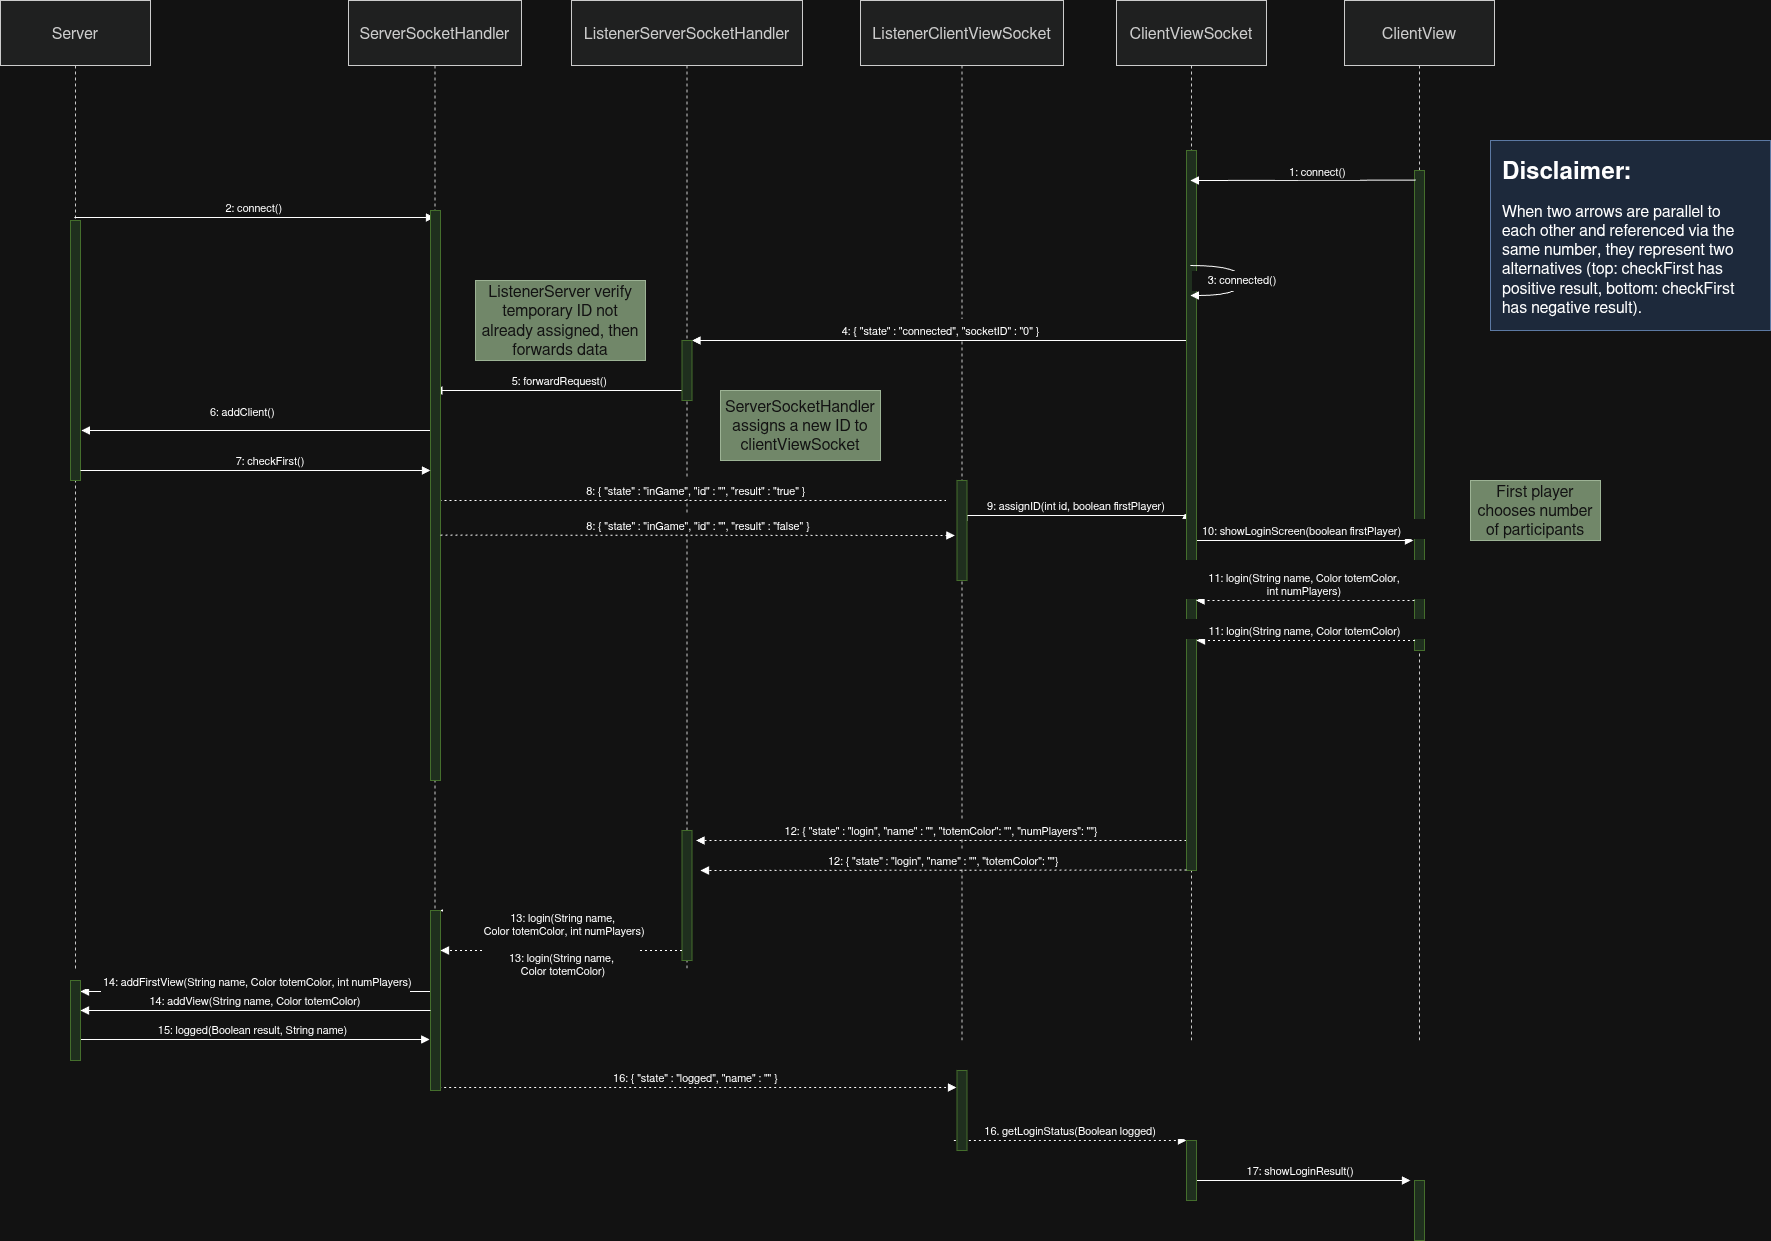

The diagram above was exported from draw.io. Its source (the exported page's mxGraphModel, read from the mxfile embedded in the PNG):
<mxGraphModel dx="4692" dy="2695" grid="1" gridSize="10" guides="1" tooltips="1" connect="1" arrows="1" fold="1" page="1" pageScale="1" pageWidth="850" pageHeight="1100" math="0" shadow="0">
  <root>
    <mxCell id="0" />
    <mxCell id="1" parent="0" />
    <mxCell id="Whw2XgCd8wLY26VE8nIQ-11" parent="1" style="rounded=0;whiteSpace=wrap;html=1;fillColor=#dae8fc;strokeColor=#6c8ebf;" value="" vertex="1">
      <mxGeometry height="190" width="280" x="1760" y="270" as="geometry" />
    </mxCell>
    <mxCell id="2I8MXR6ieSkamZ7FaRIj-18" parent="1" style="shape=umlLifeline;perimeter=lifelinePerimeter;whiteSpace=wrap;container=1;dropTarget=0;collapsible=0;recursiveResize=0;outlineConnect=0;portConstraint=eastwest;newEdgeStyle={&quot;edgeStyle&quot;:&quot;elbowEdgeStyle&quot;,&quot;elbow&quot;:&quot;vertical&quot;,&quot;curved&quot;:0,&quot;rounded&quot;:0};size=65;fillColor=light-dark(#eeeeee,#1f2020);strokeColor=light-dark(#999999,#cccccc);fontColor=light-dark(#333333,#cccccc);" value="Server" vertex="1">
      <mxGeometry height="1042" width="150" x="270" y="130" as="geometry" />
    </mxCell>
    <mxCell id="2I8MXR6ieSkamZ7FaRIj-19" parent="1" style="shape=umlLifeline;perimeter=lifelinePerimeter;whiteSpace=wrap;container=1;dropTarget=0;collapsible=0;recursiveResize=0;outlineConnect=0;portConstraint=eastwest;newEdgeStyle={&quot;edgeStyle&quot;:&quot;elbowEdgeStyle&quot;,&quot;elbow&quot;:&quot;vertical&quot;,&quot;curved&quot;:0,&quot;rounded&quot;:0};size=65;fillColor=light-dark(#eeeeee,#1f2020);strokeColor=light-dark(#999999,#cccccc);fontColor=light-dark(#333333,#cccccc);" value="ServerSocketHandler" vertex="1">
      <mxGeometry height="1042" width="173" x="618" y="130" as="geometry" />
    </mxCell>
    <mxCell id="2I8MXR6ieSkamZ7FaRIj-20" parent="1" style="shape=umlLifeline;perimeter=lifelinePerimeter;whiteSpace=wrap;container=1;dropTarget=0;collapsible=0;recursiveResize=0;outlineConnect=0;portConstraint=eastwest;newEdgeStyle={&quot;edgeStyle&quot;:&quot;elbowEdgeStyle&quot;,&quot;elbow&quot;:&quot;vertical&quot;,&quot;curved&quot;:0,&quot;rounded&quot;:0};size=65;fillColor=light-dark(#eeeeee,#1f2020);strokeColor=light-dark(#999999,#cccccc);fontColor=light-dark(#333333,#cccccc);" value="ListenerServerSocketHandler" vertex="1">
      <mxGeometry height="970" width="231" x="841" y="130" as="geometry" />
    </mxCell>
    <mxCell id="2I8MXR6ieSkamZ7FaRIj-21" parent="1" style="shape=umlLifeline;perimeter=lifelinePerimeter;whiteSpace=wrap;container=1;dropTarget=0;collapsible=0;recursiveResize=0;outlineConnect=0;portConstraint=eastwest;newEdgeStyle={&quot;edgeStyle&quot;:&quot;elbowEdgeStyle&quot;,&quot;elbow&quot;:&quot;vertical&quot;,&quot;curved&quot;:0,&quot;rounded&quot;:0};size=65;fillColor=light-dark(#eeeeee,#1f2020);strokeColor=light-dark(#999999,#cccccc);fontColor=light-dark(#333333,#cccccc);" value="ListenerClientViewSocket" vertex="1">
      <mxGeometry height="1042" width="203" x="1130" y="130" as="geometry" />
    </mxCell>
    <mxCell id="2I8MXR6ieSkamZ7FaRIj-22" parent="1" style="shape=umlLifeline;perimeter=lifelinePerimeter;whiteSpace=wrap;container=1;dropTarget=0;collapsible=0;recursiveResize=0;outlineConnect=0;portConstraint=eastwest;newEdgeStyle={&quot;edgeStyle&quot;:&quot;elbowEdgeStyle&quot;,&quot;elbow&quot;:&quot;vertical&quot;,&quot;curved&quot;:0,&quot;rounded&quot;:0};size=65;fillColor=light-dark(#eeeeee,#1f2020);strokeColor=light-dark(#999999,#cccccc);fontColor=light-dark(#333333,#cccccc);" value="ClientViewSocket" vertex="1">
      <mxGeometry height="1042" width="150" x="1386" y="130" as="geometry" />
    </mxCell>
    <mxCell id="2I8MXR6ieSkamZ7FaRIj-23" parent="1" style="shape=umlLifeline;perimeter=lifelinePerimeter;whiteSpace=wrap;container=1;dropTarget=0;collapsible=0;recursiveResize=0;outlineConnect=0;portConstraint=eastwest;newEdgeStyle={&quot;edgeStyle&quot;:&quot;elbowEdgeStyle&quot;,&quot;elbow&quot;:&quot;vertical&quot;,&quot;curved&quot;:0,&quot;rounded&quot;:0};size=65;fillColor=light-dark(#eeeeee,#1f2020);strokeColor=light-dark(#999999,#cccccc);fontColor=light-dark(#333333,#cccccc);" value="ClientView" vertex="1">
      <mxGeometry height="1042" width="150" x="1614" y="130" as="geometry" />
    </mxCell>
    <mxCell id="2I8MXR6ieSkamZ7FaRIj-25" edge="1" parent="1" source="2I8MXR6ieSkamZ7FaRIj-18" style="verticalAlign=bottom;edgeStyle=elbowEdgeStyle;elbow=vertical;curved=0;rounded=0;endArrow=block;" target="2I8MXR6ieSkamZ7FaRIj-19" value="2: connect()">
      <mxGeometry relative="1" as="geometry">
        <Array as="points">
          <mxPoint x="533" y="347" />
        </Array>
      </mxGeometry>
    </mxCell>
    <mxCell id="2I8MXR6ieSkamZ7FaRIj-27" edge="1" parent="1" source="2I8MXR6ieSkamZ7FaRIj-22" style="verticalAlign=bottom;edgeStyle=elbowEdgeStyle;elbow=vertical;curved=0;rounded=0;endArrow=block;entryX=1;entryY=0;entryDx=0;entryDy=0;" target="NQhZnqNC_LXM9ap68IJ4-9" value="4: { &quot;state&quot; : &quot;connected&quot;, &quot;socketID&quot; : &quot;0&quot; }">
      <mxGeometry relative="1" as="geometry">
        <Array as="points" />
      </mxGeometry>
    </mxCell>
    <mxCell id="2I8MXR6ieSkamZ7FaRIj-28" edge="1" parent="1" source="2I8MXR6ieSkamZ7FaRIj-20" style="verticalAlign=bottom;edgeStyle=elbowEdgeStyle;elbow=vertical;curved=0;rounded=0;endArrow=block;" target="2I8MXR6ieSkamZ7FaRIj-19" value="5: forwardRequest()">
      <mxGeometry relative="1" as="geometry">
        <Array as="points">
          <mxPoint x="830" y="520" />
        </Array>
      </mxGeometry>
    </mxCell>
    <mxCell id="2I8MXR6ieSkamZ7FaRIj-29" edge="1" parent="1" source="2I8MXR6ieSkamZ7FaRIj-19" style="verticalAlign=bottom;edgeStyle=elbowEdgeStyle;elbow=vertical;curved=0;rounded=0;endArrow=block;entryX=1.082;entryY=0.809;entryDx=0;entryDy=0;entryPerimeter=0;" target="NQhZnqNC_LXM9ap68IJ4-4" value="6: addClient()">
      <mxGeometry relative="1" x="0.0799" y="-9" as="geometry">
        <mxPoint as="offset" />
        <Array as="points">
          <mxPoint x="352" y="560" />
        </Array>
      </mxGeometry>
    </mxCell>
    <mxCell id="2I8MXR6ieSkamZ7FaRIj-30" edge="1" parent="1" style="verticalAlign=bottom;edgeStyle=elbowEdgeStyle;elbow=vertical;curved=0;rounded=0;dashed=1;dashPattern=2 3;endArrow=block;entryX=-0.048;entryY=0.135;entryDx=0;entryDy=0;entryPerimeter=0;" value="8: { &quot;state&quot; : &quot;inGame&quot;, &quot;id&quot; : &quot;&quot;, &quot;result&quot; : &quot;true&quot; }">
      <mxGeometry relative="1" as="geometry">
        <Array as="points">
          <mxPoint x="1229.97" y="630" />
        </Array>
        <mxPoint x="704.0176190476191" y="630" as="sourcePoint" />
        <mxPoint x="1225.99" y="630.8" as="targetPoint" />
      </mxGeometry>
    </mxCell>
    <mxCell id="2I8MXR6ieSkamZ7FaRIj-31" edge="1" parent="1" style="verticalAlign=bottom;edgeStyle=elbowEdgeStyle;elbow=vertical;curved=0;rounded=0;endArrow=block;entryX=0;entryY=0.5;entryDx=0;entryDy=0;" target="63QFm6TUmKIFzsqW8ia8-2" value="9: assignID(int id, boolean firstPlayer)">
      <mxGeometry relative="1" as="geometry">
        <Array as="points" />
        <mxPoint x="1236.500909090909" y="650.541818181818" as="sourcePoint" />
        <mxPoint x="1461.74" y="650.7599999999999" as="targetPoint" />
      </mxGeometry>
    </mxCell>
    <mxCell id="2I8MXR6ieSkamZ7FaRIj-34" edge="1" parent="1" style="verticalAlign=bottom;edgeStyle=elbowEdgeStyle;elbow=vertical;curved=0;rounded=0;dashed=1;dashPattern=2 3;endArrow=block;" value="12: { &quot;state&quot; : &quot;login&quot;, &quot;name&quot; : &quot;&quot;, &quot;totemColor&quot;: &quot;&quot;, &quot;numPlayers&quot;: &quot;&quot;}">
      <mxGeometry relative="1" as="geometry">
        <Array as="points" />
        <mxPoint x="1456" y="970" as="sourcePoint" />
        <mxPoint x="965.5" y="971" as="targetPoint" />
      </mxGeometry>
    </mxCell>
    <mxCell id="2I8MXR6ieSkamZ7FaRIj-35" edge="1" parent="1" style="verticalAlign=bottom;edgeStyle=elbowEdgeStyle;elbow=vertical;curved=0;rounded=0;dashed=1;dashPattern=2 3;endArrow=block;entryX=1;entryY=0;entryDx=0;entryDy=0;" target="NQhZnqNC_LXM9ap68IJ4-11" value="13: login(String name,&#10; Color totemColor, int numPlayers)">
      <mxGeometry relative="1" y="30" as="geometry">
        <mxPoint as="offset" />
        <Array as="points">
          <mxPoint x="810" y="1040" />
          <mxPoint x="842" y="1073" />
        </Array>
        <mxPoint x="956" y="1040" as="sourcePoint" />
      </mxGeometry>
    </mxCell>
    <mxCell id="2I8MXR6ieSkamZ7FaRIj-37" edge="1" parent="1" style="verticalAlign=bottom;edgeStyle=elbowEdgeStyle;elbow=vertical;curved=0;rounded=0;endArrow=block;entryX=-0.081;entryY=0.719;entryDx=0;entryDy=0;entryPerimeter=0;" target="NQhZnqNC_LXM9ap68IJ4-11" value="15: logged(Boolean result, String name)">
      <mxGeometry relative="1" as="geometry">
        <Array as="points">
          <mxPoint x="533" y="1169" />
        </Array>
        <mxPoint x="344.1666666666665" y="1169" as="sourcePoint" />
      </mxGeometry>
    </mxCell>
    <mxCell id="2I8MXR6ieSkamZ7FaRIj-38" edge="1" parent="1" style="verticalAlign=bottom;edgeStyle=elbowEdgeStyle;elbow=vertical;curved=0;rounded=0;dashed=1;dashPattern=2 3;endArrow=block;entryX=-0.05;entryY=0.203;entryDx=0;entryDy=0;entryPerimeter=0;" target="NQhZnqNC_LXM9ap68IJ4-3" value="16: { &quot;state&quot; : &quot;logged&quot;, &quot;name&quot; : &quot;&quot; }">
      <mxGeometry relative="1" as="geometry">
        <Array as="points">
          <mxPoint x="972" y="1217" />
        </Array>
        <mxPoint x="703.6666666666665" y="1217" as="sourcePoint" />
      </mxGeometry>
    </mxCell>
    <mxCell id="P9_eVBZgmkR9bIXDvJC4-1" parent="1" style="rounded=0;whiteSpace=wrap;html=1;" value="" vertex="1">
      <mxGeometry height="60" width="120" x="770" y="430" as="geometry" />
    </mxCell>
    <mxCell id="P9_eVBZgmkR9bIXDvJC4-2" parent="1" style="text;html=1;whiteSpace=wrap;strokeColor=#3A5431;fillColor=#6d8764;align=center;verticalAlign=middle;rounded=0;fontColor=#ffffff;" value="ListenerServer verify temporary ID not already assigned, then forwards data" vertex="1">
      <mxGeometry height="80" width="170" x="745" y="410" as="geometry" />
    </mxCell>
    <mxCell id="P9_eVBZgmkR9bIXDvJC4-3" parent="1" style="text;html=1;whiteSpace=wrap;strokeColor=#3A5431;fillColor=#6d8764;align=center;verticalAlign=middle;rounded=0;fontColor=#ffffff;" value="ServerSocketHandler assigns a new ID to clientViewSocket" vertex="1">
      <mxGeometry height="70" width="160" x="990" y="520" as="geometry" />
    </mxCell>
    <mxCell id="P9_eVBZgmkR9bIXDvJC4-6" parent="1" style="text;html=1;whiteSpace=wrap;strokeColor=#3A5431;fillColor=#6d8764;align=center;verticalAlign=middle;rounded=0;fontColor=#ffffff;" value="First player chooses number of participants" vertex="1">
      <mxGeometry height="60" width="130" x="1740" y="610" as="geometry" />
    </mxCell>
    <mxCell id="P9_eVBZgmkR9bIXDvJC4-8" edge="1" parent="1" style="verticalAlign=bottom;edgeStyle=elbowEdgeStyle;elbow=vertical;curved=0;rounded=0;dashed=1;dashPattern=2 3;endArrow=block;entryX=0;entryY=0;entryDx=0;entryDy=0;" target="NQhZnqNC_LXM9ap68IJ4-8" value="16. getLoginStatus(Boolean logged)">
      <mxGeometry relative="1" as="geometry">
        <Array as="points">
          <mxPoint x="1348" y="1270" />
        </Array>
        <mxPoint x="1223.4285714285713" y="1270" as="sourcePoint" />
        <mxPoint x="1460.5" y="1270" as="targetPoint" />
      </mxGeometry>
    </mxCell>
    <mxCell id="P9_eVBZgmkR9bIXDvJC4-9" edge="1" parent="1" style="verticalAlign=bottom;edgeStyle=elbowEdgeStyle;elbow=vertical;curved=0;rounded=0;endArrow=block;" value="17: showLoginResult()">
      <mxGeometry relative="1" as="geometry">
        <Array as="points">
          <mxPoint x="1583" y="1310" />
        </Array>
        <mxPoint x="1460.1666666666665" y="1310" as="sourcePoint" />
        <mxPoint x="1680" y="1310" as="targetPoint" />
      </mxGeometry>
    </mxCell>
    <mxCell id="63QFm6TUmKIFzsqW8ia8-1" parent="1" style="rounded=0;whiteSpace=wrap;html=1;fillColor=#d5e8d4;strokeColor=#82b366;" value="" vertex="1">
      <mxGeometry height="480" width="10" x="1684" y="300" as="geometry" />
    </mxCell>
    <mxCell id="2I8MXR6ieSkamZ7FaRIj-32" edge="1" parent="1" source="2I8MXR6ieSkamZ7FaRIj-22" style="verticalAlign=bottom;edgeStyle=elbowEdgeStyle;elbow=vertical;curved=0;rounded=0;endArrow=block;" value="10: showLoginScreen(boolean firstPlayer)">
      <mxGeometry relative="1" as="geometry">
        <Array as="points">
          <mxPoint x="1670" y="670" />
          <mxPoint x="1584" y="713" />
        </Array>
        <mxPoint x="1683" y="670" as="targetPoint" />
      </mxGeometry>
    </mxCell>
    <mxCell id="63QFm6TUmKIFzsqW8ia8-2" parent="1" style="rounded=0;whiteSpace=wrap;html=1;fillColor=#d5e8d4;strokeColor=#82b366;" value="" vertex="1">
      <mxGeometry height="720" width="10" x="1456" y="280" as="geometry" />
    </mxCell>
    <mxCell id="63QFm6TUmKIFzsqW8ia8-3" parent="1" style="rounded=0;whiteSpace=wrap;html=1;fillColor=#d5e8d4;strokeColor=#82b366;" value="" vertex="1">
      <mxGeometry height="60" width="10" x="1684" y="1310" as="geometry" />
    </mxCell>
    <mxCell id="2I8MXR6ieSkamZ7FaRIj-33" edge="1" parent="1" style="verticalAlign=bottom;edgeStyle=elbowEdgeStyle;elbow=horizontal;curved=0;rounded=0;dashed=1;dashPattern=2 3;endArrow=block;" value="11: login(String name, Color totemColor,&#10;int numPlayers)">
      <mxGeometry relative="1" as="geometry">
        <Array as="points">
          <mxPoint x="1645.5" y="689" />
          <mxPoint x="1582.5" y="730" />
        </Array>
        <mxPoint x="1683.9999999999995" y="730" as="sourcePoint" />
        <mxPoint x="1465.5" y="730" as="targetPoint" />
      </mxGeometry>
    </mxCell>
    <mxCell id="NQhZnqNC_LXM9ap68IJ4-1" parent="1" style="rounded=0;whiteSpace=wrap;html=1;fillColor=#d5e8d4;strokeColor=#82b366;" value="" vertex="1">
      <mxGeometry height="100" width="10" x="1226.5" y="610" as="geometry" />
    </mxCell>
    <mxCell id="NQhZnqNC_LXM9ap68IJ4-3" parent="1" style="rounded=0;whiteSpace=wrap;html=1;fillColor=#d5e8d4;strokeColor=#82b366;" value="" vertex="1">
      <mxGeometry height="80" width="10" x="1226.5" y="1200" as="geometry" />
    </mxCell>
    <mxCell id="2I8MXR6ieSkamZ7FaRIj-26" edge="1" parent="1" source="2I8MXR6ieSkamZ7FaRIj-22" style="curved=1;endArrow=block;rounded=0;" target="2I8MXR6ieSkamZ7FaRIj-22" value="3: connected()">
      <mxGeometry relative="1" as="geometry">
        <Array as="points">
          <mxPoint x="1512" y="395" />
          <mxPoint x="1512" y="425" />
        </Array>
      </mxGeometry>
    </mxCell>
    <mxCell id="NQhZnqNC_LXM9ap68IJ4-4" parent="1" style="rounded=0;whiteSpace=wrap;html=1;fillColor=#d5e8d4;strokeColor=#82b366;" value="" vertex="1">
      <mxGeometry height="260" width="10" x="340" y="350" as="geometry" />
    </mxCell>
    <mxCell id="2I8MXR6ieSkamZ7FaRIj-36" edge="1" parent="1" style="verticalAlign=bottom;edgeStyle=elbowEdgeStyle;elbow=vertical;curved=0;rounded=0;endArrow=block;" value="14: addFirstView(String name, Color totemColor, int numPlayers)">
      <mxGeometry relative="1" as="geometry">
        <Array as="points">
          <mxPoint x="536" y="1121" />
        </Array>
        <mxPoint x="704" y="1121" as="sourcePoint" />
        <mxPoint x="350" y="1121" as="targetPoint" />
      </mxGeometry>
    </mxCell>
    <mxCell id="NQhZnqNC_LXM9ap68IJ4-5" parent="1" style="rounded=0;whiteSpace=wrap;html=1;fillColor=#d5e8d4;strokeColor=#82b366;" value="" vertex="1">
      <mxGeometry height="570" width="10" x="700" y="340" as="geometry" />
    </mxCell>
    <mxCell id="NQhZnqNC_LXM9ap68IJ4-6" parent="1" style="rounded=0;whiteSpace=wrap;html=1;fillColor=#d5e8d4;strokeColor=#82b366;" value="" vertex="1">
      <mxGeometry height="80" width="10" x="340" y="1110" as="geometry" />
    </mxCell>
    <mxCell id="NQhZnqNC_LXM9ap68IJ4-8" parent="1" style="rounded=0;whiteSpace=wrap;html=1;fillColor=#d5e8d4;strokeColor=#82b366;" value="" vertex="1">
      <mxGeometry height="60" width="10" x="1456" y="1270" as="geometry" />
    </mxCell>
    <mxCell id="NQhZnqNC_LXM9ap68IJ4-9" parent="1" style="rounded=0;whiteSpace=wrap;html=1;fillColor=#d5e8d4;strokeColor=#82b366;" value="" vertex="1">
      <mxGeometry height="60" width="10" x="951.5" y="470" as="geometry" />
    </mxCell>
    <mxCell id="NQhZnqNC_LXM9ap68IJ4-10" parent="1" style="rounded=0;whiteSpace=wrap;html=1;fillColor=#d5e8d4;strokeColor=#82b366;" value="" vertex="1">
      <mxGeometry height="130" width="10" x="951.5" y="960" as="geometry" />
    </mxCell>
    <mxCell id="NQhZnqNC_LXM9ap68IJ4-11" parent="1" style="rounded=0;whiteSpace=wrap;html=1;fillColor=#d5e8d4;strokeColor=#82b366;" value="" vertex="1">
      <mxGeometry height="180" width="10" x="700" y="1040" as="geometry" />
    </mxCell>
    <mxCell id="3HxYvWhdmyaeOJ7YRrKD-1" edge="1" parent="1" style="verticalAlign=bottom;edgeStyle=elbowEdgeStyle;elbow=vertical;curved=0;rounded=0;endArrow=block;" value="7: checkFirst()">
      <mxGeometry relative="1" x="0.0891" as="geometry">
        <mxPoint as="offset" />
        <Array as="points">
          <mxPoint x="580" y="600" />
        </Array>
        <mxPoint x="350" y="600" as="sourcePoint" />
        <mxPoint x="700" y="600" as="targetPoint" />
      </mxGeometry>
    </mxCell>
    <mxCell id="Whw2XgCd8wLY26VE8nIQ-3" edge="1" parent="1" style="verticalAlign=bottom;edgeStyle=elbowEdgeStyle;elbow=vertical;curved=0;rounded=0;dashed=1;dashPattern=2 3;endArrow=block;entryX=-0.217;entryY=0.561;entryDx=0;entryDy=0;entryPerimeter=0;" target="NQhZnqNC_LXM9ap68IJ4-1" value="8: { &quot;state&quot; : &quot;inGame&quot;, &quot;id&quot; : &quot;&quot;, &quot;result&quot; : &quot;false&quot; }">
      <mxGeometry relative="1" as="geometry">
        <Array as="points" />
        <mxPoint x="710" y="664.6" as="sourcePoint" />
        <mxPoint x="1231.972380952381" y="665.4" as="targetPoint" />
      </mxGeometry>
    </mxCell>
    <mxCell id="Whw2XgCd8wLY26VE8nIQ-5" edge="1" parent="1" style="verticalAlign=bottom;edgeStyle=elbowEdgeStyle;elbow=horizontal;curved=0;rounded=0;dashed=1;dashPattern=2 3;endArrow=block;" value="11: login(String name, Color totemColor)">
      <mxGeometry relative="1" as="geometry">
        <Array as="points">
          <mxPoint x="1646" y="729" />
          <mxPoint x="1583" y="770" />
        </Array>
        <mxPoint x="1684.4999999999995" y="770" as="sourcePoint" />
        <mxPoint x="1466" y="770" as="targetPoint" />
      </mxGeometry>
    </mxCell>
    <mxCell id="Whw2XgCd8wLY26VE8nIQ-6" edge="1" parent="1" style="verticalAlign=bottom;edgeStyle=elbowEdgeStyle;elbow=vertical;curved=0;rounded=0;dashed=1;dashPattern=2 3;endArrow=block;" value="12: { &quot;state&quot; : &quot;login&quot;, &quot;name&quot; : &quot;&quot;, &quot;totemColor&quot;: &quot;&quot;}">
      <mxGeometry relative="1" as="geometry">
        <Array as="points" />
        <mxPoint x="1456" y="999.5" as="sourcePoint" />
        <mxPoint x="970" y="1000" as="targetPoint" />
      </mxGeometry>
    </mxCell>
    <mxCell id="Whw2XgCd8wLY26VE8nIQ-7" edge="1" parent="1" style="verticalAlign=bottom;edgeStyle=elbowEdgeStyle;elbow=vertical;curved=0;rounded=0;dashed=1;dashPattern=2 3;endArrow=block;" value="13: login(String name,&#10; Color totemColor)">
      <mxGeometry relative="1" y="30" as="geometry">
        <mxPoint as="offset" />
        <Array as="points">
          <mxPoint x="805.5" y="1080" />
          <mxPoint x="837.5" y="1113" />
        </Array>
        <mxPoint x="951.5" y="1080" as="sourcePoint" />
        <mxPoint x="710" y="1080" as="targetPoint" />
      </mxGeometry>
    </mxCell>
    <mxCell id="Whw2XgCd8wLY26VE8nIQ-9" edge="1" parent="1" style="verticalAlign=bottom;edgeStyle=elbowEdgeStyle;elbow=vertical;curved=0;rounded=0;endArrow=block;" value="14: addView(String name, Color totemColor)">
      <mxGeometry relative="1" as="geometry">
        <Array as="points">
          <mxPoint x="532" y="1140" />
        </Array>
        <mxPoint x="700" y="1140" as="sourcePoint" />
        <mxPoint x="350" y="1140" as="targetPoint" />
      </mxGeometry>
    </mxCell>
    <mxCell id="Whw2XgCd8wLY26VE8nIQ-10" parent="1" style="text;html=1;whiteSpace=wrap;overflow=hidden;rounded=0;" value="&lt;h1 style=&quot;margin-top: 0px;&quot;&gt;Disclaimer:&lt;/h1&gt;&lt;div&gt;When two arrows are parallel to each other and referenced via the same number, they represent two alternatives (top: checkFirst has positive result, bottom: checkFirst has negative result).&lt;/div&gt;" vertex="1">
      <mxGeometry height="190" width="250" x="1770" y="280" as="geometry" />
    </mxCell>
    <mxCell id="2I8MXR6ieSkamZ7FaRIj-24" edge="1" parent="1" source="63QFm6TUmKIFzsqW8ia8-1" style="verticalAlign=bottom;edgeStyle=elbowEdgeStyle;elbow=vertical;curved=0;rounded=0;endArrow=block;exitX=0.131;exitY=0.02;exitDx=0;exitDy=0;exitPerimeter=0;" target="2I8MXR6ieSkamZ7FaRIj-22" value="1: connect()">
      <mxGeometry relative="1" x="-0.1352" y="1" as="geometry">
        <mxPoint as="offset" />
        <Array as="points">
          <mxPoint x="1502" y="310" />
        </Array>
        <mxPoint x="1700.5" y="310" as="sourcePoint" />
        <mxPoint x="1478" y="310.00000000000193" as="targetPoint" />
      </mxGeometry>
    </mxCell>
  </root>
</mxGraphModel>